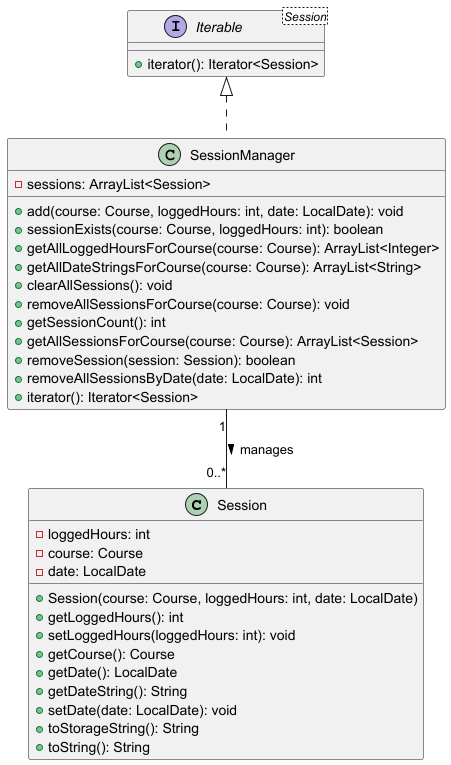

The diagram above was rendered by PlantUML. Its source (embedded in the PNG):
@startuml
class Session {
    - loggedHours: int
    - course: Course
    - date: LocalDate

    + Session(course: Course, loggedHours: int, date: LocalDate)
    + getLoggedHours(): int
    + setLoggedHours(loggedHours: int): void
    + getCourse(): Course
    + getDate(): LocalDate
    + getDateString(): String
    + setDate(date: LocalDate): void
    + toStorageString(): String
    + toString(): String
}

class SessionManager implements Iterable<Session> {
    - sessions: ArrayList<Session>

    + add(course: Course, loggedHours: int, date: LocalDate): void
    + sessionExists(course: Course, loggedHours: int): boolean
    + getAllLoggedHoursForCourse(course: Course): ArrayList<Integer>
    + getAllDateStringsForCourse(course: Course): ArrayList<String>
    + clearAllSessions(): void
    + removeAllSessionsForCourse(course: Course): void
    + getSessionCount(): int
    + getAllSessionsForCourse(course: Course): ArrayList<Session>
    + removeSession(session: Session): boolean
    + removeAllSessionsByDate(date: LocalDate): int
    + iterator(): Iterator<Session>
}

interface Iterable<Session> {
    + iterator(): Iterator<Session>
}

SessionManager "1" -- "0..*" Session: manages >
@enduml